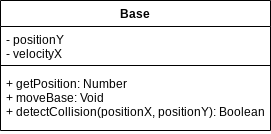

The diagram above was exported from draw.io. Its source (the exported page's mxGraphModel, read from the mxfile embedded in the PNG):
<mxGraphModel dx="766" dy="290" grid="1" gridSize="10" guides="1" tooltips="1" connect="1" arrows="1" fold="1" page="1" pageScale="1" pageWidth="827" pageHeight="1169" math="0" shadow="0">
  <root>
    <mxCell id="0" />
    <mxCell id="1" parent="0" />
    <mxCell id="2" value="Base" style="swimlane;fontStyle=1;align=center;verticalAlign=top;childLayout=stackLayout;horizontal=1;startSize=26;horizontalStack=0;resizeParent=1;resizeParentMax=0;resizeLast=0;collapsible=1;marginBottom=0;" parent="1" vertex="1">
      <mxGeometry x="240" y="90" width="270" height="130" as="geometry" />
    </mxCell>
    <mxCell id="3" value="- positionY&#10;- velocityX" style="text;strokeColor=none;fillColor=none;align=left;verticalAlign=top;spacingLeft=4;spacingRight=4;overflow=hidden;rotatable=0;points=[[0,0.5],[1,0.5]];portConstraint=eastwest;" parent="2" vertex="1">
      <mxGeometry y="26" width="270" height="34" as="geometry" />
    </mxCell>
    <mxCell id="4" value="" style="line;strokeWidth=1;fillColor=none;align=left;verticalAlign=middle;spacingTop=-1;spacingLeft=3;spacingRight=3;rotatable=0;labelPosition=right;points=[];portConstraint=eastwest;strokeColor=inherit;" parent="2" vertex="1">
      <mxGeometry y="60" width="270" height="10" as="geometry" />
    </mxCell>
    <mxCell id="5" value="+ getPosition: Number&#10;+ moveBase: Void&#10;+ detectCollision(positionX, positionY): Boolean&#10;&#10;" style="text;strokeColor=none;fillColor=none;align=left;verticalAlign=top;spacingLeft=4;spacingRight=4;overflow=hidden;rotatable=0;points=[[0,0.5],[1,0.5]];portConstraint=eastwest;" parent="2" vertex="1">
      <mxGeometry y="70" width="270" height="60" as="geometry" />
    </mxCell>
  </root>
</mxGraphModel>